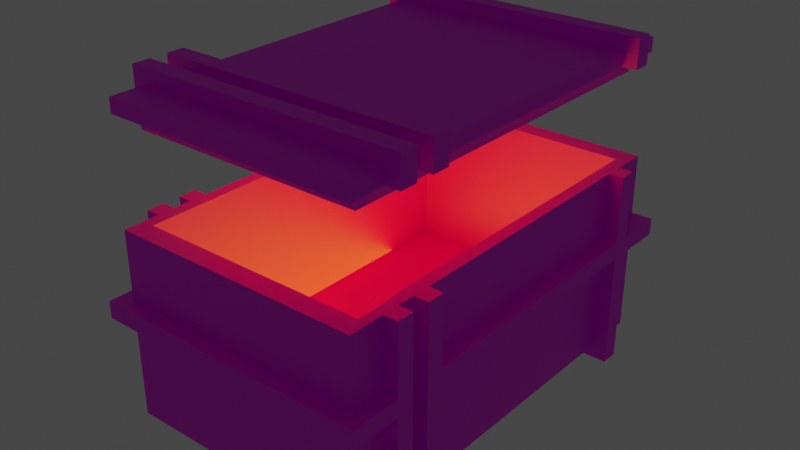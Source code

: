 # Source: blend.blend  (saved by Blender 3.4.6; exported with 4.5.12 LTS)
import bpy
from mathutils import Matrix  # noqa: F401  (used for matrix-valued properties, if any)

bpy.ops.wm.read_factory_settings(use_empty=True)
scene = bpy.context.scene
scene.name = 'Scene'

# ---- collections
col_collection = bpy.data.collections.new('Collection'); scene.collection.children.link(col_collection)

# ---- images (referenced by path relative to the original .blend; pixels are not part of the script)
import os
ASSET_DIR = os.environ.get("B2B_ASSET_DIR", "")  # directory of the original .blend (textures are referenced by path, not embedded)
HERE = os.path.dirname(os.path.abspath(__file__))  # packed textures are extracted next to this script under _unpacked/

def load_image(name, relpath, width, height, colorspace="sRGB"):
    """Load a texture the original file referenced (path relative to the .blend, or extracted next to this script)."""
    p = next((c for c in (os.path.join(HERE, relpath), os.path.join(ASSET_DIR, relpath)) if relpath and os.path.exists(c)), "")
    if p:
        img = bpy.data.images.load(p, check_existing=True)
        img.name = name
    else:  # same state as the original file: an image datablock whose file is absent (Cycles renders it pink)
        img = bpy.data.images.new(name, width, height)
        img.source = "FILE"
        img.filepath = "//" + (relpath or name)
    img.colorspace_settings.name = colorspace
    return img
img_png = load_image('ымвиат.png', 'ымвиат.png', 1024, 1024, 'sRGB')

# ---- materials (node trees are filled in below, after node groups)
mat_001 = bpy.data.materials.new('Материал.001')
mat_001.use_transparent_shadow = False
mat_x = bpy.data.materials.new('Материал')
mat_x.use_transparent_shadow = False

# ---- material node trees
mat_001.use_nodes = True; mat_001.node_tree.nodes.clear()
_N = mat_001.node_tree.nodes; _L = mat_001.node_tree.links
n0 = _N.new('ShaderNodeOutputMaterial'); n0.name = 'Вывод материала'; n0.location = (300, 300)
n1 = _N.new('ShaderNodeBsdfPrincipled'); n1.name = 'Принципиальный BSDF'; n1.location = (10, 300)
n1.distribution = 'GGX'
n1.subsurface_method = 'RANDOM_WALK_SKIN'
n1.inputs[3].default_value = 1.45
n1.inputs[27].default_value = (0.0, 0.0, 0.0, 1.0)
n1.inputs[28].default_value = 1.0
n2 = _N.new('ShaderNodeTexImage'); n2.name = 'Изображение-текстура.001'; n2.location = (-552, 100)
n2.image = img_png
_L.new(n1.outputs[0], n0.inputs[0])
_L.new(n2.outputs[0], n1.inputs[0])
n0.is_active_output = True
mat_x.use_nodes = True; mat_x.node_tree.nodes.clear()
_N = mat_x.node_tree.nodes; _L = mat_x.node_tree.links
n0 = _N.new('ShaderNodeBsdfPrincipled'); n0.name = 'Принципиальный BSDF'; n0.location = (10, 300)
n0.distribution = 'GGX'
n0.subsurface_method = 'RANDOM_WALK_SKIN'
n0.inputs[3].default_value = 1.45
n0.inputs[27].default_value = (0.0, 0.0, 0.0, 1.0)
n0.inputs[28].default_value = 1.0
n1 = _N.new('ShaderNodeOutputMaterial'); n1.name = 'Вывод материала'; n1.location = (300, 300)
n2 = _N.new('ShaderNodeTexImage'); n2.name = 'Изображение-текстура'; n2.location = (-536, 33)
n2.image = img_png
_L.new(n0.outputs[0], n1.inputs[0])
_L.new(n2.outputs[0], n0.inputs[0])
n1.is_active_output = True

# ---- world
world_world = bpy.data.worlds.new('World'); scene.world = world_world
world_world.use_nodes = True; world_world.node_tree.nodes.clear()
_N = world_world.node_tree.nodes; _L = world_world.node_tree.links
n0 = _N.new('ShaderNodeOutputWorld'); n0.name = 'World Output'; n0.location = (300, 300)
n1 = _N.new('ShaderNodeBackground'); n1.name = 'Background'; n1.location = (10, 300)
n1.inputs[0].default_value = (0.05088, 0.05088, 0.05088, 1.0)
_L.new(n1.outputs[0], n0.inputs[0])
n0.is_active_output = True
world_world.color = (0.05088, 0.05088, 0.05088)
world_world.use_sun_shadow = False
world_world.sun_shadow_jitter_overblur = 0.0

# ---- lights
light_x = bpy.data.lights.new('Точечный источник', 'AREA')
light_x.color = (1.0, 0.9782, 0.0)
light_x.transmission_factor = 0.0
light_x.energy = 78.54
light_x.shadow_soft_size = 3.285
light_x.shadow_maximum_resolution = 0.006
light_x.use_absolute_resolution = True
light_x.size = 3.285
light_001 = bpy.data.lights.new('Точечный источник.001', 'AREA')
light_001.color = (1.0, 0.9782, 0.0)
light_001.transmission_factor = 0.0
light_001.energy = 78.54
light_001.shadow_soft_size = 3.225
light_001.shadow_maximum_resolution = 0.006
light_001.use_absolute_resolution = True
light_001.size = 3.225

# ---- meshes
me_x = bpy.data.meshes.new('Куб')
me_x.from_pydata([(-1.0, -1.0, -1.0), (-0.902, -0.902, 1.0), (-1.0, 1.0, -1.0), (-0.902, 0.902, 1.0), (1.0, -1.0, -1.0), (0.902, -0.902, 1.0), (1.0, 1.0, -1.0), (0.902, 0.902, 1.0), (-1.0, -1.0, 10.08), (-1.0, 1.0, 10.08), (1.0, 1.0, 10.08), (1.0, -1.0, 10.08), (-0.902, -0.902, 10.08), (-0.902, 0.902, 10.08), (0.902, 0.902, 10.08), (0.919, -0.902, 10.08), (-1.0, 0.8261, -1.0), (-1.0, 0.7391, -1.0), (-1.0, -0.5652, -1.0), (-1.0, -0.6522, -1.0), (-1.0, -0.7391, -1.0), (-1.0, -0.8261, -1.0), (1.0, -0.8261, -1.0), (1.0, -0.7391, -1.0), (1.0, -0.6522, -1.0), (1.0, -0.5652, -1.0), (1.0, 0.7391, -1.0), (1.0, 0.8261, -1.0), (0.902, -0.6667, 1.0), (0.902, -0.7451, 1.0), (-1.0, -0.8261, 10.08), (-1.0, -0.7391, 10.08), (-1.0, -0.6522, 10.08), (-1.0, -0.5652, 10.08), (-1.0, 0.7391, 10.08), (-1.0, 0.8261, 10.08), (1.0, 0.8261, 10.08), (1.0, 0.7391, 10.08), (1.0, -0.5652, 10.08), (1.0, -0.6522, 10.08), (1.0, -0.7391, 10.08), (1.0, -0.8261, 10.08), (0.902, -0.6667, 10.08), (0.919, -0.7451, 10.08), (1.114, -0.8261, -1.0), (1.114, -0.7391, -1.0), (1.114, -0.6522, -1.0), (1.114, -0.5652, -1.0), (1.114, -0.5652, 10.08), (1.114, -0.6522, 10.08), (1.114, -0.7391, 10.08), (1.114, -0.8261, 10.08), (1.114, -0.8261, -1.0), (1.114, -0.7391, -1.0), (1.114, -0.6522, -1.0), (1.114, -0.5652, -1.0), (1.114, -0.8261, -1.853), (1.114, -0.7391, -1.853), (1.114, -0.6522, -1.853), (1.114, -0.5652, -1.853), (-1.114, -0.8261, 10.08), (-1.114, -0.7391, 10.08), (-1.114, -0.6522, 10.08), (-1.114, -0.5652, 10.08), (-1.114, -0.5652, -1.853), (-1.114, -0.6522, -1.853), (-1.114, -0.7391, -1.853), (-1.114, -0.8261, -1.853), (1.114, 0.8261, 10.08), (1.114, 0.7391, 10.08), (-1.114, 0.7391, 10.08), (-1.114, 0.8261, 10.08), (-1.114, 0.7391, -1.853), (1.114, 0.7391, -1.853), (1.114, 0.8261, -1.853), (-1.114, 0.8261, -1.853), (1.0, 1.0, 5.038), (1.0, 1.0, 6.047), (1.0, -1.0, 6.047), (1.0, -1.0, 5.038), (-1.0, -1.0, 5.038), (-1.0, -1.0, 6.047), (-1.0, 1.0, 6.047), (-1.0, 1.0, 5.038), (-1.0, 0.8261, 5.038), (-1.0, 0.8261, 6.047), (-1.0, 0.7391, 5.038), (-1.0, 0.7391, 6.047), (-1.0, -0.5652, 5.038), (-1.0, -0.5652, 6.047), (-1.0, -0.8261, 5.038), (-1.0, -0.8261, 6.047), (1.0, -0.8261, 5.038), (1.0, -0.8261, 6.047), (1.0, -0.5652, 5.038), (1.0, -0.5652, 6.047), (1.0, 0.7391, 5.038), (1.0, 0.7391, 6.047), (1.0, 0.8261, 5.038), (1.0, 0.8261, 6.047), (1.114, -0.5652, 5.038), (1.114, -0.5652, 6.047), (1.114, 0.7391, 5.038), (1.114, 0.7391, 6.047), (1.114, 0.8261, 5.038), (1.114, 0.8261, 6.047), (1.114, 1.07, 5.038), (1.114, 1.07, 6.047), (-1.114, 0.8261, 5.038), (-1.114, 0.8261, 6.047), (-1.114, 0.7391, 5.038), (-1.114, 0.7391, 6.047), (-1.114, -0.5652, 5.038), (-1.114, -0.5652, 6.047), (-1.114, 1.07, 6.047), (-1.114, 1.07, 5.038), (-1.114, -0.8261, 5.038), (-1.114, -0.8261, 6.047), (1.114, -0.8261, 5.038), (1.114, -0.8261, 6.047), (-1.114, -1.07, 6.047), (-1.114, -1.07, 5.038), (1.114, -1.07, 6.047), (1.114, -1.07, 5.038), (1.0, -0.7391, 10.08), (1.0, -0.8261, 10.08), (1.114, -0.7391, 10.08), (1.114, -0.8261, 10.08), (-1.0, -0.8261, 10.94), (1.0, -0.8261, 10.08), (1.0, -0.7391, 10.08), (1.0, -0.8261, 10.94), (-1.0, -0.8261, 10.08), (-1.0, -0.8261, 10.94), (1.0, -0.8261, 10.08), (1.0, -0.8261, 10.94), (0.8009, -1.002, 10.08), (1.0, -1.002, 10.08)], [(30, 132), (129, 130), (134, 137), (133, 128), (129, 134), (135, 131), (136, 137)], [(65, 62, 63, 64), (66, 57, 56, 67), (5, 1, 12, 15), (13, 14, 10, 9), (3, 7, 14, 13), (21, 22, 4, 0), (64, 59, 58, 65), (7, 28, 42, 14), (21, 0, 80, 90), (96, 102, 100, 94), (28, 29, 43, 42), (20, 31, 32, 19), (77, 10, 36, 99), (29, 5, 15, 43), (95, 38, 48, 47, 25, 94), (19, 24, 23, 20), (16, 84, 83, 2), (93, 78, 81, 91, 117, 120, 122, 119), (77, 99, 105, 107, 114, 109, 85, 82), (96, 94, 25, 26), (40, 41, 125, 124), (81, 8, 30, 91), (24, 25, 47, 46), (72, 70, 71, 75), (47, 48, 49, 46), (22, 23, 45, 44), (23, 40, 50, 45), (79, 80, 0, 4), (25, 24, 54, 55), (45, 50, 51, 44), (55, 54, 58, 59), (53, 52, 56, 57), (23, 22, 52, 53), (87, 34, 70, 72, 73, 69, 37, 97, 96, 26, 17, 86), (64, 63, 33, 89, 88, 18, 25, 55, 59), (85, 84, 16, 27, 98, 99, 36, 68, 74, 75, 71, 35), (1, 3, 13, 12), (91, 30, 60, 67, 56, 52, 22, 21, 90), (14, 42, 43, 15, 12, 13, 9, 35, 34, 33, 32, 31, 30, 8, 11, 41, 40, 39, 38, 37, 36, 10), (24, 19, 32, 62, 65, 58, 54), (74, 73, 72, 75), (24, 46, 49, 39), (22, 44, 51, 41, 93, 92), (6, 27, 16, 2), (90, 80, 79, 92, 118, 123, 121, 116), (97, 95, 101, 103), (74, 68, 69, 73), (89, 87, 111, 113), (88, 86, 17, 18), (119, 122, 123, 118), (92, 93, 119, 118), (1, 5, 29, 28, 7, 3), (91, 90, 116, 117), (93, 41, 11, 78), (84, 85, 109, 108), (66, 61, 31, 20, 23, 53, 57), (115, 114, 107, 106), (67, 60, 61, 66), (85, 35, 9, 82), (9, 10, 77, 82), (2, 83, 76, 6), (34, 87, 89, 33), (11, 8, 81, 78), (24, 39, 40, 23), (6, 76, 98, 27), (102, 103, 101, 100), (37, 38, 95, 97), (92, 79, 4, 22), (96, 97, 103, 102), (95, 94, 100, 101), (108, 109, 114, 115), (123, 122, 120, 121), (99, 98, 104, 105), (112, 113, 111, 110), (25, 18, 17, 26), (104, 106, 107, 105), (88, 112, 110, 86), (88, 89, 113, 112), (87, 86, 110, 111), (116, 121, 120, 117), (83, 84, 108, 115, 106, 104, 98, 76), (51, 50, 126, 127), (41, 51, 127, 125), (50, 40, 124, 126), (39, 49, 48, 38), (33, 63, 62, 32), (127, 126, 130, 134), (61, 60, 132, 31), (35, 71, 70, 34), (37, 69, 68, 36)])
_uv = me_x.uv_layers.new(name='UVКарта')
_uv.uv.foreach_set('vector', [0.9043, 0.6222, 0.9043, 0.7864, 0.9036, 0.7864, 0.9036, 0.6222, 0.8982, 0.8017, 0.8982, 0.7472, 0.8986, 0.7472, 0.8986, 0.8017, 0.3483, 0.4185, 0.3991, 0.4185, 0.495, 0.1887, 0.4436, 0.1887, 0.212, 0.2632, 0.212, 0.4239, 0.2104, 0.4327, 0.2104, 0.2544, 0.4436, 0.1887, 0.4945, 0.1887, 0.5049, 0.5515, 0.454, 0.5515, 0.2637, 0.2133, 0.2637, 0.3916, 0.2609, 0.3916, 0.2609, 0.2133, 0.8986, 0.8017, 0.8986, 0.7472, 0.899, 0.7472, 0.899, 0.8017, 0.3991, 0.4185, 0.4434, 0.4185, 0.5392, 0.1887, 0.495, 0.1887, 0.1249, 0.4247, 0.1199, 0.4247, 0.1199, 0.1221, 0.1249, 0.1221, 0.8863, 0.8336, 0.8872, 0.8336, 0.8872, 0.8515, 0.8863, 0.8515, 0.4434, 0.4185, 0.4456, 0.4185, 0.5414, 0.1887, 0.5392, 0.1887, 0.248, 0.04394, 0.248, 0.2705, 0.247, 0.2705, 0.247, 0.04394, 0.2245, 0.3106, 0.2245, 0.3931, 0.2225, 0.3931, 0.2225, 0.3106, 0.4456, 0.4185, 0.45, 0.4185, 0.5458, 0.1887, 0.5414, 0.1887, 0.9012, 0.7192, 0.9012, 0.7747, 0.9003, 0.7747, 0.9003, 0.6222, 0.9012, 0.6222, 0.9012, 0.7053, 0.1985, 0.4257, 0.1985, 0.353, 0.1991, 0.353, 0.1991, 0.4257, 0.229, 0.2296, 0.229, 0.353, 0.227, 0.353, 0.227, 0.2296, 0.8573, 0.7892, 0.8565, 0.7892, 0.8565, 0.8381, 0.8573, 0.8381, 0.8573, 0.8409, 0.8562, 0.8409, 0.8562, 0.7864, 0.8573, 0.7864, 0.8849, 0.7989, 0.8842, 0.7989, 0.8842, 0.7961, 0.8852, 0.7961, 0.8852, 0.8506, 0.8842, 0.8506, 0.8842, 0.8478, 0.8849, 0.8478, 0.1256, 0.4113, 0.1106, 0.4113, 0.1106, 0.2879, 0.1256, 0.2879, 0.5982, 0.191, 0.5982, 0.191, 0.5982, 0.191, 0.5982, 0.191, 0.1298, 0.1221, 0.1298, 0.3245, 0.1249, 0.3245, 0.1249, 0.1221, 0.6583, 0.7885, 0.6597, 0.7885, 0.6597, 0.7987, 0.6583, 0.7987, 0.905, 0.6222, 0.905, 0.7864, 0.9043, 0.7864, 0.9043, 0.6222, 0.9063, 0.6222, 0.9063, 0.7747, 0.9056, 0.7747, 0.9056, 0.6222, 0.6583, 0.7784, 0.6597, 0.7784, 0.6597, 0.7885, 0.6583, 0.7885, 0.9003, 0.6222, 0.9003, 0.7747, 0.8994, 0.7747, 0.8994, 0.6222, 0.06465, 0.4113, 0.04166, 0.4113, 0.04166, 0.2879, 0.06465, 0.2879, 0.6597, 0.7682, 0.6583, 0.7682, 0.6583, 0.758, 0.6597, 0.758, 0.9077, 0.6222, 0.9077, 0.7747, 0.907, 0.7747, 0.907, 0.6222, 0.8101, 0.8537, 0.8094, 0.8537, 0.8094, 0.842, 0.8101, 0.842, 0.8094, 0.8537, 0.8087, 0.8537, 0.8087, 0.842, 0.8094, 0.842, 0.6597, 0.8089, 0.6583, 0.8089, 0.6583, 0.7987, 0.6597, 0.7987, 0.8066, 0.7309, 0.8066, 0.7864, 0.8057, 0.7864, 0.8057, 0.6222, 0.8229, 0.6222, 0.8229, 0.7864, 0.822, 0.7864, 0.822, 0.7309, 0.822, 0.717, 0.822, 0.634, 0.8066, 0.634, 0.8066, 0.717, 0.8229, 0.7864, 0.8229, 0.6222, 0.8238, 0.6222, 0.8238, 0.6778, 0.8238, 0.6916, 0.8238, 0.7747, 0.8393, 0.7747, 0.8402, 0.7747, 0.8402, 0.7864, 0.7703, 0.7309, 0.7703, 0.717, 0.7703, 0.634, 0.7549, 0.634, 0.7549, 0.717, 0.7549, 0.7309, 0.7549, 0.7864, 0.754, 0.7864, 0.754, 0.6222, 0.7712, 0.6222, 0.7712, 0.7864, 0.7703, 0.7864, 0.45, 0.4185, 0.5009, 0.4185, 0.5967, 0.1887, 0.5458, 0.1887, 0.7893, 0.7309, 0.7893, 0.7864, 0.7885, 0.7864, 0.7885, 0.6222, 0.8057, 0.6222, 0.8057, 0.634, 0.8048, 0.634, 0.7893, 0.634, 0.7893, 0.717, 0.212, 0.4239, 0.2368, 0.4239, 0.2381, 0.4255, 0.2406, 0.4255, 0.2406, 0.2632, 0.212, 0.2632, 0.2104, 0.2544, 0.2132, 0.2544, 0.2145, 0.2544, 0.2352, 0.2544, 0.2366, 0.2544, 0.238, 0.2544, 0.2394, 0.2544, 0.2421, 0.2544, 0.2421, 0.4327, 0.2394, 0.4327, 0.238, 0.4327, 0.2366, 0.4327, 0.2352, 0.4327, 0.2145, 0.4327, 0.2132, 0.4327, 0.2104, 0.4327, 0.7876, 0.634, 0.7721, 0.634, 0.7721, 0.7864, 0.7712, 0.7864, 0.7712, 0.6222, 0.7885, 0.6222, 0.7885, 0.634, 0.8984, 0.8027, 0.8988, 0.8027, 0.8988, 0.8572, 0.8984, 0.8572, 0.9021, 0.6222, 0.903, 0.6222, 0.903, 0.7747, 0.9021, 0.7747, 0.9012, 0.6222, 0.9021, 0.6222, 0.9021, 0.7747, 0.9012, 0.7747, 0.9012, 0.7192, 0.9012, 0.7053, 0.154, 0.1763, 0.1568, 0.1763, 0.1568, 0.3545, 0.154, 0.3545, 0.8727, 0.8045, 0.8719, 0.8045, 0.8719, 0.8534, 0.8727, 0.8534, 0.8727, 0.8562, 0.8716, 0.8562, 0.8716, 0.8017, 0.8727, 0.8017, 0.8571, 0.8409, 0.8571, 0.8589, 0.8562, 0.8589, 0.8562, 0.8409, 0.9036, 0.6222, 0.9036, 0.7864, 0.903, 0.7864, 0.903, 0.6222, 0.8008, 0.8599, 0.8008, 0.842, 0.8017, 0.842, 0.8017, 0.8599, 0.1256, 0.2879, 0.1406, 0.2879, 0.1406, 0.4113, 0.1256, 0.4113, 0.8773, 0.8475, 0.8754, 0.8475, 0.8754, 0.8336, 0.8773, 0.8336, 0.1523, 0.1304, 0.1523, 0.181, 0.1491, 0.181, 0.1491, 0.1304, 0.5387, 0.4986, 0.6065, 0.3283, 0.6065, 0.3204, 0.6065, 0.3165, 0.6065, 0.2378, 0.5387, 0.4082, 0.1395, 0.181, 0.1395, 0.1304, 0.1427, 0.1304, 0.1427, 0.181, 0.2225, 0.3106, 0.2225, 0.3931, 0.2205, 0.3931, 0.2205, 0.3106, 0.1555, 0.1304, 0.1555, 0.181, 0.1523, 0.181, 0.1523, 0.1304, 0.8402, 0.7864, 0.8402, 0.6222, 0.8411, 0.6222, 0.8411, 0.7747, 0.8565, 0.7747, 0.8574, 0.7747, 0.8574, 0.7864, 0.8798, 0.8017, 0.8754, 0.8017, 0.8754, 0.7472, 0.8798, 0.7472, 0.9056, 0.6222, 0.9056, 0.7864, 0.905, 0.7864, 0.905, 0.6222, 0.2265, 0.3106, 0.2265, 0.3931, 0.2245, 0.3931, 0.2245, 0.3106, 0.1106, 0.3704, 0.08764, 0.3704, 0.08764, 0.2879, 0.1106, 0.2879, 0.04166, 0.2879, 0.04166, 0.4113, 0.01866, 0.4113, 0.01866, 0.2879, 0.1706, 0.2879, 0.1706, 0.3704, 0.1556, 0.3704, 0.1556, 0.2879, 0.08764, 0.3704, 0.06465, 0.3704, 0.06465, 0.2879, 0.08764, 0.2879, 0.246, 0.04394, 0.246, 0.2705, 0.245, 0.2705, 0.245, 0.04394, 0.1971, 0.2296, 0.1971, 0.353, 0.1951, 0.353, 0.1951, 0.2296, 0.8798, 0.8336, 0.8754, 0.8336, 0.8754, 0.8017, 0.8798, 0.8017, 0.1556, 0.3704, 0.1406, 0.3704, 0.1406, 0.2879, 0.1556, 0.2879, 0.1991, 0.353, 0.1971, 0.353, 0.1971, 0.2296, 0.1991, 0.2296, 0.162, 0.1304, 0.162, 0.181, 0.1588, 0.181, 0.1588, 0.1304, 0.1459, 0.181, 0.1459, 0.1304, 0.1491, 0.1304, 0.1491, 0.181, 0.8008, 0.842, 0.8008, 0.8559, 0.7989, 0.8559, 0.7989, 0.842, 0.8842, 0.8506, 0.8798, 0.8506, 0.8798, 0.7961, 0.8842, 0.7961, 0.1363, 0.181, 0.1363, 0.1304, 0.1395, 0.1304, 0.1395, 0.181, 0.8855, 0.8017, 0.8899, 0.8017, 0.8899, 0.8336, 0.8855, 0.8336, 0.2056, 0.3023, 0.2056, 0.2296, 0.214, 0.2296, 0.214, 0.3023, 0.8727, 0.8302, 0.8746, 0.8302, 0.8746, 0.8441, 0.8727, 0.8441, 0.8863, 0.8515, 0.8855, 0.8515, 0.8855, 0.8336, 0.8863, 0.8336, 0.1588, 0.1304, 0.1588, 0.181, 0.1555, 0.181, 0.1555, 0.1304, 0.1427, 0.181, 0.1427, 0.1304, 0.1459, 0.1304, 0.1459, 0.181, 0.8792, 0.8475, 0.8773, 0.8475, 0.8773, 0.8336, 0.8792, 0.8336, 0.8719, 0.7989, 0.8727, 0.7989, 0.8727, 0.8017, 0.8716, 0.8017, 0.8716, 0.7472, 0.8727, 0.7472, 0.8727, 0.75, 0.8719, 0.75, 0.5982, 0.191, 0.5982, 0.191, 0.5982, 0.191, 0.5982, 0.191, 0.5982, 0.191, 0.5982, 0.191, 0.5982, 0.191, 0.5982, 0.191, 0.5982, 0.191, 0.5982, 0.191, 0.5982, 0.191, 0.5982, 0.191, 0.8927, 0.7989, 0.8927, 0.8017, 0.8923, 0.8017, 0.8923, 0.7989, 0.8923, 0.75, 0.8923, 0.7472, 0.8927, 0.7472, 0.8927, 0.75, 0.8104, 0.8448, 0.8101, 0.8448, 0.8101, 0.842, 0.8104, 0.842, 0.875, 0.8358, 0.8746, 0.8358, 0.8746, 0.833, 0.875, 0.833, 0.8862, 0.75, 0.8862, 0.7472, 0.8866, 0.7472, 0.8866, 0.75, 0.8866, 0.7989, 0.8866, 0.8017, 0.8862, 0.8017, 0.8862, 0.7989])
me_x.materials.append(mat_001)
me_x.update()
me_001 = bpy.data.meshes.new('Куб.001')
me_001.from_pydata([(-0.9958, -0.8021, -0.5328), (-0.9958, -0.7151, -0.5328), (-0.9958, -0.6281, -0.5328), (-0.9958, -0.5412, -0.5328), (-0.9958, 0.7632, -0.5328), (-0.9958, 0.8501, -0.5328), (1.004, 0.8501, -0.5328), (1.004, 0.7632, -0.5328), (1.004, -0.5412, -0.5328), (1.004, -0.6281, -0.5328), (1.118, -0.5412, -0.5328), (1.118, -0.6281, -0.5328), (-1.11, -0.8021, -0.5328), (-1.11, -0.7151, -0.5328), (-1.11, -0.6281, -0.5328), (-1.11, -0.5412, -0.5328), (1.118, 0.8501, -0.5328), (1.118, 0.7632, -0.5328), (-1.11, 0.7632, -0.5328), (-1.11, 0.8501, -0.5328), (1.004, -0.7151, -0.5328), (1.004, -0.8021, -0.5328), (1.118, -0.7151, -0.5328), (1.118, -0.8021, -0.5328), (1.004, -0.7151, 1.173), (1.004, -0.8021, 1.173), (1.118, -0.7151, 1.173), (1.118, -0.8021, 1.173), (-0.9958, -0.8021, 0.32), (-0.9958, -0.7151, 0.32), (-0.9958, -0.6281, 0.32), (-0.9958, -0.5412, 0.32), (-0.9958, 0.7632, 0.32), (-0.9958, 0.8501, 0.32), (1.004, 0.8501, 1.173), (1.004, 0.7632, 1.173), (1.004, -0.5412, 1.173), (1.004, -0.6281, 1.173), (1.118, -0.5412, 1.173), (1.118, -0.6281, 1.173), (-1.11, -0.8021, 1.173), (-1.11, -0.7151, 1.173), (-1.11, -0.6281, 1.173), (-1.11, -0.5412, 1.173), (1.118, 0.8501, 1.173), (1.118, 0.7632, 1.173), (-1.11, 0.7632, 1.173), (-1.11, 0.8501, 1.173), (1.004, -0.7151, -0.5328), (1.004, -0.7151, 0.32), (-0.9958, -0.8021, -0.5328), (-0.9958, -0.8021, 0.32), (1.004, -0.8021, -0.5328), (1.004, -0.8021, 0.32), (-0.9958, -0.9776, 0.32), (1.004, -0.9776, 0.32), (-0.9958, 1.026, 0.32), (1.004, 1.026, 0.32), (1.004, 0.7632, 0.32), (1.004, 0.8501, 0.32), (1.004, 0.7632, 1.173), (1.004, 0.8501, 1.173), (1.004, -0.6281, 0.32), (1.004, -0.5412, 0.32), (1.004, -0.6281, 1.173), (1.004, -0.5412, 1.173), (1.003, -0.8021, 0.32), (1.003, -0.7151, 0.32), (1.003, -0.8021, 1.173), (1.003, -0.7151, 1.173), (1.004, -0.9776, -0.5328), (-0.9958, -0.9776, -0.5328), (1.004, 1.026, -0.5328), (-0.9958, 1.026, -0.5328), (-0.9035, -0.8854, -1.494), (-0.9035, -0.8854, -0.5328), (0.912, -0.8854, -0.5328), (0.912, 0.9333, -0.5328), (-0.9035, 0.9333, -0.5328), (-0.9035, 0.9333, -1.494), (0.912, -0.8854, -1.494), (0.912, 0.9333, -1.494)], [(0, 1)], [(22, 26, 27, 23), (4, 5, 33, 32), (10, 38, 39, 11), (2, 3, 31, 30), (21, 25, 24, 20), (18, 46, 47, 19), (8, 36, 38, 10), (24, 25, 27, 26), (6, 7, 35, 34), (12, 40, 41, 13), (20, 24, 26, 22), (30, 62, 64, 42, 14, 2), (21, 23, 27, 25), (14, 42, 43, 15), (40, 12, 0, 28, 66, 68), (8, 9, 37, 36), (43, 65, 63, 31, 3, 15), (19, 47, 61, 59, 33, 5), (6, 34, 44, 16), (16, 44, 45, 17), (36, 37, 39, 38), (34, 35, 45, 44), (11, 39, 37, 9), (46, 60, 61, 47), (1, 13, 41, 69, 67, 29), (76, 75, 74, 80), (40, 68, 69, 41), (28, 0, 50, 51), (52, 53, 55, 70), (51, 50, 71, 54), (29, 56, 73, 1), (54, 71, 70, 55), (56, 57, 72, 73), (53, 51, 54, 55), (42, 64, 65, 43), (49, 57, 56, 29), (58, 59, 61, 60), (18, 4, 32, 58, 60, 46), (23, 52, 48, 22), (62, 63, 65, 64), (66, 67, 69, 68), (28, 29, 67, 66), (17, 45, 35, 7), (9, 8, 10, 11), (13, 1, 50, 12), (3, 2, 14, 15), (5, 4, 18, 19), (7, 6, 16, 17), (49, 48, 72, 57), (75, 76, 70, 71), (77, 78, 73, 72), (78, 75, 71, 73), (76, 77, 72, 70), (74, 79, 81, 80), (77, 76, 80, 81), (78, 77, 81, 79), (75, 78, 79, 74)])
_uv = me_001.uv_layers.new(name='UVКарта')
_uv.uv.foreach_set('vector', [0.8908, 0.8502, 0.8908, 0.959, 0.8877, 0.959, 0.8877, 0.8502, 0.3793, 0.514, 0.386, 0.514, 0.386, 0.6306, 0.3793, 0.6306, 0.7849, 0.8502, 0.7849, 0.9591, 0.7818, 0.9591, 0.7818, 0.8502, 0.3927, 0.514, 0.3994, 0.514, 0.3994, 0.6306, 0.3927, 0.6306, 0.5996, 0.5139, 0.5996, 0.7472, 0.5929, 0.7472, 0.5929, 0.5139, 0.8939, 0.8502, 0.8939, 0.959, 0.8908, 0.959, 0.8908, 0.8502, 0.8672, 0.8502, 0.8672, 0.959, 0.8631, 0.959, 0.8631, 0.8502, 0.8103, 0.8632, 0.8085, 0.8632, 0.8085, 0.8502, 0.8103, 0.8502, 0.3458, 0.514, 0.3525, 0.514, 0.3525, 0.7473, 0.3458, 0.7473, 0.7912, 0.8502, 0.7912, 0.9591, 0.788, 0.9591, 0.788, 0.8502, 0.8754, 0.8502, 0.8754, 0.959, 0.8713, 0.959, 0.8713, 0.8502, 0.8115, 0.6233, 0.8115, 0.8502, 0.7943, 0.8502, 0.7943, 0.6104, 0.8287, 0.6104, 0.8287, 0.6233, 0.8754, 0.8502, 0.8795, 0.8502, 0.8795, 0.959, 0.8754, 0.959, 0.7756, 0.8502, 0.7756, 0.9591, 0.7724, 0.9591, 0.7724, 0.8502, 0.8976, 0.6104, 0.932, 0.6104, 0.932, 0.6233, 0.9148, 0.6233, 0.9148, 0.8501, 0.8976, 0.8501, 0.3391, 0.514, 0.3458, 0.514, 0.3458, 0.7473, 0.3391, 0.7473, 0.7598, 0.8502, 0.7598, 0.6104, 0.777, 0.6104, 0.777, 0.8373, 0.7943, 0.8373, 0.7943, 0.8502, 0.8631, 0.6104, 0.8976, 0.6104, 0.8976, 0.8502, 0.8804, 0.8502, 0.8804, 0.6233, 0.8631, 0.6233, 0.8877, 0.8502, 0.8877, 0.959, 0.8836, 0.959, 0.8836, 0.8502, 0.788, 0.8502, 0.788, 0.9591, 0.7849, 0.9591, 0.7849, 0.8502, 0.8173, 0.8632, 0.8155, 0.8632, 0.8155, 0.8502, 0.8173, 0.8502, 0.8208, 0.8632, 0.8191, 0.8632, 0.8191, 0.8502, 0.8208, 0.8502, 0.8836, 0.8502, 0.8836, 0.959, 0.8795, 0.959, 0.8795, 0.8502, 0.9718, 0.8502, 0.9718, 0.6104, 0.9735, 0.6104, 0.9735, 0.8502, 0.9665, 0.8372, 0.9665, 0.8501, 0.932, 0.8501, 0.932, 0.6104, 0.9492, 0.6104, 0.9492, 0.8372, 0.1712, 0.4167, 0.1712, 0.112, 0.1712, 0.112, 0.1712, 0.4167, 0.9735, 0.8501, 0.9735, 0.6104, 0.9753, 0.6104, 0.9753, 0.8501, 0.0, 0.0, 0.0, 0.0, 0.0, 0.0, 0.0, 0.0, 0.2121, 0.4036, 0.2121, 0.4794, 0.2033, 0.4794, 0.2033, 0.4036, 0.2121, 0.4794, 0.2121, 0.4036, 0.2209, 0.4036, 0.2209, 0.4794, 0.09472, 0.4482, 0.09472, 0.025, 0.1316, 0.025, 0.1316, 0.4482, 0.1427, 0.08517, 0.1699, 0.08517, 0.1699, 0.4435, 0.1427, 0.4435, 0.1699, 0.4435, 0.1699, 0.08517, 0.1971, 0.08517, 0.1971, 0.4435, 0.1663, 0.2148, 0.2016, 0.06498, 0.196, 0.06498, 0.1587, 0.2148, 0.97, 0.8502, 0.97, 0.6104, 0.9718, 0.6104, 0.9718, 0.8502, 0.2319, 0.006292, 0.1427, 0.08517, 0.1427, 0.4435, 0.2319, 0.4926, 0.3726, 0.514, 0.3793, 0.514, 0.3793, 0.6306, 0.3726, 0.6306, 0.8631, 0.6104, 0.8631, 0.6233, 0.8459, 0.6233, 0.8459, 0.8502, 0.8287, 0.8502, 0.8287, 0.6104, 0.8877, 0.8502, 0.0, 0.0, 0.0, 0.0, 0.8908, 0.8502, 0.3994, 0.514, 0.406, 0.514, 0.406, 0.6306, 0.3994, 0.6306, 0.386, 0.514, 0.3927, 0.514, 0.3927, 0.6306, 0.386, 0.6306, 0.7672, 0.4862, 0.7709, 0.4862, 0.7709, 0.9721, 0.7672, 0.9721, 0.8713, 0.8502, 0.8713, 0.959, 0.8672, 0.959, 0.8672, 0.8502, 0.3458, 0.514, 0.3391, 0.514, 0.8631, 0.8502, 0.7818, 0.8502, 0.8138, 0.8502, 0.8138, 0.8632, 0.812, 0.8632, 0.812, 0.8502, 0.8155, 0.8632, 0.8138, 0.8632, 0.8138, 0.8502, 0.8155, 0.8502, 0.8085, 0.8632, 0.8068, 0.8632, 0.8068, 0.8502, 0.8085, 0.8502, 0.8173, 0.8502, 0.8191, 0.8502, 0.8191, 0.8632, 0.8173, 0.8632, 0.1316, 0.025, 0.1685, 0.025, 0.1685, 0.4482, 0.1316, 0.4482, 0.1712, 0.112, 0.1712, 0.4167, 0.1699, 0.4435, 0.1699, 0.08517, 0.1959, 0.112, 0.1959, 0.4167, 0.1971, 0.4435, 0.1971, 0.08517, 0.1959, 0.4167, 0.1712, 0.112, 0.1699, 0.08517, 0.1971, 0.4435, 0.1712, 0.4167, 0.1959, 0.112, 0.1971, 0.08517, 0.1699, 0.4435, 0.1712, 0.112, 0.1959, 0.4167, 0.1959, 0.112, 0.1712, 0.4167, 0.1959, 0.112, 0.1712, 0.4167, 0.1712, 0.4167, 0.1959, 0.112, 0.1959, 0.4167, 0.1959, 0.112, 0.1959, 0.112, 0.1959, 0.4167, 0.1712, 0.112, 0.1959, 0.4167, 0.1959, 0.4167, 0.1712, 0.112])
me_001.materials.append(mat_x)
me_001.update()

# ---- objects
ob_x = bpy.data.objects.new('Куб', me_x)
ob_001 = bpy.data.objects.new('Куб.001', me_001)
ob_x_1 = bpy.data.objects.new('Точечный источник', light_x)
ob_001_1 = bpy.data.objects.new('Точечный источник.001', light_001)

# ---- transforms, parenting, visibility, modifiers, constraints
ob_x.location = (-0.03646, 0.03687, -0.9972)
ob_x.scale = (1.666, 2.704, 0.2228)
ob_001.location = (-0.007049, -0.03308, 2.738)
ob_001.scale = (1.666, 2.704, 0.2228)
ob_x_1.location = (-0.114, 0.04009, -0.7616)
ob_x_1.rotation_euler = (-3.821e-15, -3.142, 1.571)
ob_001_1.location = (-0.114, 0.06998, 2.606)
ob_001_1.rotation_euler = (-3.142, -3.142, 1.571)

# ---- collection membership
col_collection.objects.link(ob_x)
col_collection.objects.link(ob_001)
col_collection.objects.link(ob_x_1)
col_collection.objects.link(ob_001_1)

# ---- scene / render settings (as saved in the file)
scene.frame_start = 1; scene.frame_end = 250; scene.frame_set(1)
scene.render.engine = 'BLENDER_EEVEE_NEXT'
scene.cycles.sampling_pattern = 'TABULATED_SOBOL'
scene.cycles.use_light_tree = False
scene.view_settings.view_transform = 'Filmic'
bpy.context.view_layer.update()

# ---- added for rendering (the .blend has no active camera): camera
cam_auto = bpy.data.cameras.new('AutoCamera')
cam_auto.lens = 50.0
cam_auto.sensor_width = 36.0
cam_auto.clip_end = 1000.0
ob_auto_camera = bpy.data.objects.new('AutoCamera', cam_auto)
scene.collection.objects.link(ob_auto_camera)
ob_auto_camera.location = (7.55418, -9.05002, 6.85268)
ob_auto_camera.rotation_euler = (1.09748, -7.21219e-08, 0.694738)
scene.camera = ob_auto_camera
bpy.context.view_layer.update()
